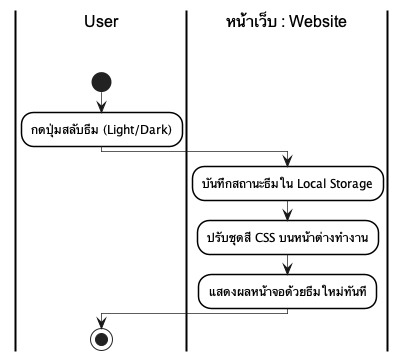

The diagram above was rendered by PlantUML. Its source (embedded in the PNG):
@startuml
skinparam monochrome true
skinparam shadowing false
skinparam backgroundcolor white
skinparam ranksep 50

skinparam SwimlaneBorderColor black
skinparam SwimlaneBorderThickness 2.0
skinparam SwimlaneBackgroundColor white
skinparam SwimlaneTitleBackgroundColor white
skinparam SwimlaneTitleFontColor black
skinparam SwimlaneTitleFontSize 16
skinparam SwimlaneTitleFontName Arial

skinparam ActivityBackgroundColor white
skinparam ActivityBorderColor black
skinparam ActivityBorderThickness 1.5
skinparam ArrowThickness 0.7

|User\n\n|
start
:กดปุ่มสลับธีม (Light/Dark);
|หน้าเว็บ : Website\n\n|
:บันทึกสถานะธีมใน Local Storage;
:ปรับชุดสี CSS บนหน้าต่างทำงาน;
:แสดงผลหน้าจอด้วยธีมใหม่ทันที;
|User\n\n|
stop
@enduml